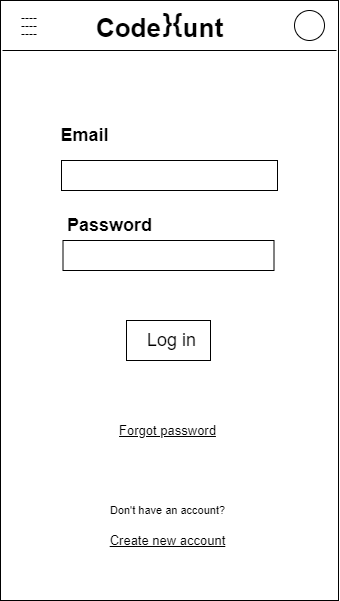

The diagram above was exported from draw.io. Its source (the exported page's mxGraphModel, read from the mxfile embedded in the PNG):
<mxGraphModel dx="1111" dy="596" grid="1" gridSize="10" guides="1" tooltips="1" connect="1" arrows="1" fold="1" page="1" pageScale="1" pageWidth="827" pageHeight="1169" math="0" shadow="0">
  <root>
    <mxCell id="0" />
    <mxCell id="1" parent="0" />
    <mxCell id="TRK05HxOvGJllQYXawu--2" value="" style="rounded=0;whiteSpace=wrap;html=1;" parent="1" vertex="1">
      <mxGeometry x="116" y="70" width="338" height="600" as="geometry" />
    </mxCell>
    <mxCell id="TRK05HxOvGJllQYXawu--3" value="" style="endArrow=none;html=1;rounded=0;" parent="1" edge="1">
      <mxGeometry width="50" height="50" relative="1" as="geometry">
        <mxPoint x="452" y="120" as="sourcePoint" />
        <mxPoint x="118" y="120" as="targetPoint" />
      </mxGeometry>
    </mxCell>
    <mxCell id="TRK05HxOvGJllQYXawu--4" value="Code&amp;nbsp; &amp;nbsp;unt" style="text;html=1;align=center;verticalAlign=middle;resizable=0;points=[];autosize=1;strokeColor=none;fillColor=none;fontSize=26;fontStyle=1" parent="1" vertex="1">
      <mxGeometry x="205" y="78" width="140" height="40" as="geometry" />
    </mxCell>
    <mxCell id="TRK05HxOvGJllQYXawu--5" value="" style="ellipse;whiteSpace=wrap;html=1;aspect=fixed;fontSize=22;" parent="1" vertex="1">
      <mxGeometry x="410" y="80" width="30" height="30" as="geometry" />
    </mxCell>
    <mxCell id="TRK05HxOvGJllQYXawu--10" value="Email" style="text;html=1;align=center;verticalAlign=middle;resizable=0;points=[];autosize=1;strokeColor=none;fillColor=none;fontSize=18;fontStyle=1" parent="1" vertex="1">
      <mxGeometry x="170" y="190" width="60" height="30" as="geometry" />
    </mxCell>
    <mxCell id="TRK05HxOvGJllQYXawu--11" value="Password" style="text;html=1;align=center;verticalAlign=middle;resizable=0;points=[];autosize=1;strokeColor=none;fillColor=none;fontSize=18;fontStyle=1" parent="1" vertex="1">
      <mxGeometry x="175.49999999999994" y="280" width="100" height="30" as="geometry" />
    </mxCell>
    <mxCell id="TRK05HxOvGJllQYXawu--15" value="" style="rounded=0;whiteSpace=wrap;html=1;fontSize=20;" parent="1" vertex="1">
      <mxGeometry x="177" y="230" width="216" height="30" as="geometry" />
    </mxCell>
    <mxCell id="TRK05HxOvGJllQYXawu--29" value="}{" style="text;html=1;align=center;verticalAlign=middle;resizable=0;points=[];autosize=1;strokeColor=none;fillColor=none;fontSize=26;fontStyle=1" parent="1" vertex="1">
      <mxGeometry x="267.65999999999997" y="73" width="40" height="40" as="geometry" />
    </mxCell>
    <mxCell id="TRK05HxOvGJllQYXawu--32" value="" style="rounded=0;whiteSpace=wrap;html=1;fontSize=26;" parent="1" vertex="1">
      <mxGeometry x="242" y="390" width="84" height="40" as="geometry" />
    </mxCell>
    <mxCell id="TRK05HxOvGJllQYXawu--31" value="Log in" style="text;html=1;align=center;verticalAlign=middle;resizable=0;points=[];autosize=1;strokeColor=none;fillColor=none;fontSize=18;" parent="1" vertex="1">
      <mxGeometry x="256.5" y="395" width="60" height="30" as="geometry" />
    </mxCell>
    <mxCell id="TRK05HxOvGJllQYXawu--34" value="Don't have an account?" style="text;html=1;align=center;verticalAlign=middle;resizable=0;points=[];autosize=1;strokeColor=none;fillColor=none;fontSize=11;" parent="1" vertex="1">
      <mxGeometry x="217.49999999999997" y="570" width="130" height="20" as="geometry" />
    </mxCell>
    <mxCell id="TRK05HxOvGJllQYXawu--35" value="Create new account" style="text;html=1;align=center;verticalAlign=middle;resizable=0;points=[];autosize=1;strokeColor=none;fillColor=none;fontSize=13;fontStyle=4" parent="1" vertex="1">
      <mxGeometry x="217.49999999999997" y="600" width="130" height="20" as="geometry" />
    </mxCell>
    <mxCell id="TRK05HxOvGJllQYXawu--36" value="Forgot password" style="text;html=1;align=center;verticalAlign=middle;resizable=0;points=[];autosize=1;strokeColor=none;fillColor=none;fontSize=13;fontStyle=4" parent="1" vertex="1">
      <mxGeometry x="227.49999999999997" y="490" width="110" height="20" as="geometry" />
    </mxCell>
    <mxCell id="2" value="&lt;p style=&quot;line-height: 0.7&quot;&gt;----&lt;br&gt;----&lt;br&gt;----&lt;/p&gt;" style="text;html=1;strokeColor=none;fillColor=none;align=center;verticalAlign=middle;whiteSpace=wrap;rounded=0;" vertex="1" parent="1">
      <mxGeometry x="130" y="80" width="30" height="30" as="geometry" />
    </mxCell>
    <mxCell id="7" value="" style="rounded=0;whiteSpace=wrap;html=1;fontSize=20;" vertex="1" parent="1">
      <mxGeometry x="178.5" y="310" width="211" height="30" as="geometry" />
    </mxCell>
  </root>
</mxGraphModel>